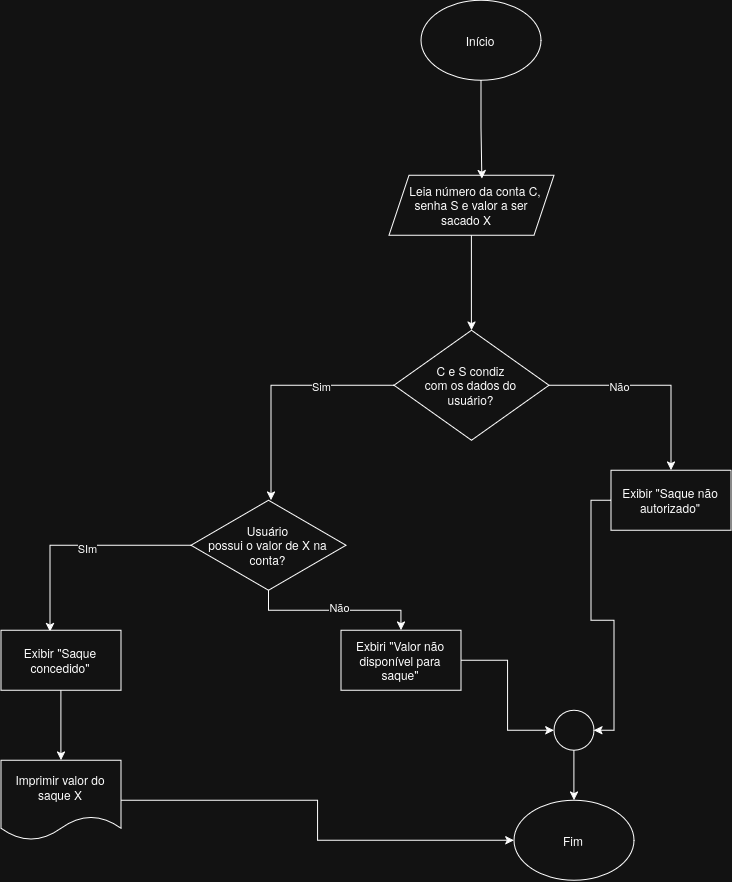

The diagram above was exported from draw.io. Its source (the exported page's mxGraphModel, read from the mxfile embedded in the PNG):
<mxGraphModel dx="2403" dy="922" grid="1" gridSize="10" guides="1" tooltips="1" connect="1" arrows="1" fold="1" page="1" pageScale="1" pageWidth="850" pageHeight="1100" math="0" shadow="0">
  <root>
    <mxCell id="0" />
    <mxCell id="1" parent="0" />
    <mxCell id="05fK5RmyrLw-izaFcHRT-6" parent="1" style="ellipse;whiteSpace=wrap;html=1;shapeInside=1;" value="Início" vertex="1">
      <mxGeometry height="80" width="120" x="370" y="200" as="geometry" />
    </mxCell>
    <mxCell id="05fK5RmyrLw-izaFcHRT-11" parent="1" style="ellipse;whiteSpace=wrap;html=1;shapeInside=1;" value="Fim" vertex="1">
      <mxGeometry height="80" width="120" x="463" y="1000" as="geometry" />
    </mxCell>
    <mxCell id="05fK5RmyrLw-izaFcHRT-37" edge="1" parent="1" source="05fK5RmyrLw-izaFcHRT-22" style="edgeStyle=orthogonalEdgeStyle;rounded=0;orthogonalLoop=1;jettySize=auto;html=1;" target="05fK5RmyrLw-izaFcHRT-23">
      <mxGeometry relative="1" as="geometry" />
    </mxCell>
    <mxCell id="05fK5RmyrLw-izaFcHRT-22" parent="1" style="shape=parallelogram;perimeter=parallelogramPerimeter;whiteSpace=wrap;html=1;shapeInside=1;fixedSize=1;" value="Leia número da conta C, senha S e valor a ser sacado X" vertex="1">
      <mxGeometry height="60" width="165" x="338" y="375" as="geometry" />
    </mxCell>
    <mxCell id="05fK5RmyrLw-izaFcHRT-26" edge="1" parent="1" source="05fK5RmyrLw-izaFcHRT-23" style="edgeStyle=orthogonalEdgeStyle;rounded=0;orthogonalLoop=1;jettySize=auto;html=1;entryX=0.5;entryY=0;entryDx=0;entryDy=0;">
      <mxGeometry relative="1" as="geometry">
        <mxPoint x="220" y="700" as="targetPoint" />
      </mxGeometry>
    </mxCell>
    <mxCell id="05fK5RmyrLw-izaFcHRT-28" connectable="0" parent="05fK5RmyrLw-izaFcHRT-26" style="edgeLabel;html=1;align=center;verticalAlign=middle;resizable=0;points=[];" value="Sim" vertex="1">
      <mxGeometry relative="1" x="-0.385" y="1" as="geometry">
        <mxPoint as="offset" />
      </mxGeometry>
    </mxCell>
    <mxCell id="05fK5RmyrLw-izaFcHRT-27" edge="1" parent="1" source="05fK5RmyrLw-izaFcHRT-23" style="edgeStyle=orthogonalEdgeStyle;rounded=0;orthogonalLoop=1;jettySize=auto;html=1;entryX=0.5;entryY=0;entryDx=0;entryDy=0;" target="05fK5RmyrLw-izaFcHRT-25">
      <mxGeometry relative="1" as="geometry" />
    </mxCell>
    <mxCell id="05fK5RmyrLw-izaFcHRT-29" connectable="0" parent="05fK5RmyrLw-izaFcHRT-27" style="edgeLabel;html=1;align=center;verticalAlign=middle;resizable=0;points=[];" value="Não" vertex="1">
      <mxGeometry relative="1" x="-0.3199" y="-1" as="geometry">
        <mxPoint as="offset" />
      </mxGeometry>
    </mxCell>
    <mxCell id="05fK5RmyrLw-izaFcHRT-23" parent="1" style="rhombus;whiteSpace=wrap;html=1;shapeInside=1;" value="C e S condiz com os dados do usuário?" vertex="1">
      <mxGeometry height="110" width="155" x="343" y="530" as="geometry" />
    </mxCell>
    <mxCell id="05fK5RmyrLw-izaFcHRT-52" edge="1" parent="1" source="05fK5RmyrLw-izaFcHRT-25" style="edgeStyle=orthogonalEdgeStyle;rounded=0;orthogonalLoop=1;jettySize=auto;html=1;entryX=1;entryY=0.5;entryDx=0;entryDy=0;" target="05fK5RmyrLw-izaFcHRT-30">
      <mxGeometry relative="1" as="geometry" />
    </mxCell>
    <mxCell id="05fK5RmyrLw-izaFcHRT-25" parent="1" style="rounded=0;whiteSpace=wrap;html=1;" value="Exibir &quot;Saque não autorizado&quot;" vertex="1">
      <mxGeometry height="60" width="120" x="560" y="670" as="geometry" />
    </mxCell>
    <mxCell id="05fK5RmyrLw-izaFcHRT-54" edge="1" parent="1" source="05fK5RmyrLw-izaFcHRT-30" style="edgeStyle=orthogonalEdgeStyle;rounded=0;orthogonalLoop=1;jettySize=auto;html=1;entryX=0.5;entryY=0;entryDx=0;entryDy=0;" target="05fK5RmyrLw-izaFcHRT-11">
      <mxGeometry relative="1" as="geometry" />
    </mxCell>
    <mxCell id="05fK5RmyrLw-izaFcHRT-30" parent="1" style="ellipse;whiteSpace=wrap;html=1;shapeInside=1;aspect=fixed;" value="" vertex="1">
      <mxGeometry height="40" width="40" x="503" y="910" as="geometry" />
    </mxCell>
    <mxCell id="05fK5RmyrLw-izaFcHRT-35" edge="1" parent="1" source="05fK5RmyrLw-izaFcHRT-6" style="edgeStyle=orthogonalEdgeStyle;rounded=0;orthogonalLoop=1;jettySize=auto;html=1;entryX=0.563;entryY=0.059;entryDx=0;entryDy=0;entryPerimeter=0;" target="05fK5RmyrLw-izaFcHRT-22">
      <mxGeometry relative="1" as="geometry" />
    </mxCell>
    <mxCell id="05fK5RmyrLw-izaFcHRT-43" edge="1" parent="1" source="05fK5RmyrLw-izaFcHRT-42" style="edgeStyle=orthogonalEdgeStyle;rounded=0;orthogonalLoop=1;jettySize=auto;html=1;entryX=0.41;entryY=0.022;entryDx=0;entryDy=0;entryPerimeter=0;" target="05fK5RmyrLw-izaFcHRT-45">
      <mxGeometry relative="1" as="geometry">
        <mxPoint x="20" y="745" as="targetPoint" />
      </mxGeometry>
    </mxCell>
    <mxCell id="05fK5RmyrLw-izaFcHRT-44" connectable="0" parent="05fK5RmyrLw-izaFcHRT-43" style="edgeLabel;html=1;align=center;verticalAlign=middle;resizable=0;points=[];" value="SIm" vertex="1">
      <mxGeometry relative="1" x="-0.0796" y="3" as="geometry">
        <mxPoint as="offset" />
      </mxGeometry>
    </mxCell>
    <mxCell id="05fK5RmyrLw-izaFcHRT-51" edge="1" parent="1" source="05fK5RmyrLw-izaFcHRT-42" style="edgeStyle=orthogonalEdgeStyle;rounded=0;orthogonalLoop=1;jettySize=auto;html=1;entryX=0.5;entryY=0;entryDx=0;entryDy=0;" target="05fK5RmyrLw-izaFcHRT-50">
      <mxGeometry relative="1" as="geometry" />
    </mxCell>
    <mxCell id="05fK5RmyrLw-izaFcHRT-55" connectable="0" parent="05fK5RmyrLw-izaFcHRT-51" style="edgeLabel;html=1;align=center;verticalAlign=middle;resizable=0;points=[];" value="Não" vertex="1">
      <mxGeometry relative="1" x="0.0504" y="3" as="geometry">
        <mxPoint x="-1" as="offset" />
      </mxGeometry>
    </mxCell>
    <mxCell id="05fK5RmyrLw-izaFcHRT-42" parent="1" style="rhombus;whiteSpace=wrap;html=1;shapeInside=1;" value="Usuário possui o valor de X na conta?" vertex="1">
      <mxGeometry height="90" width="155" x="140" y="700" as="geometry" />
    </mxCell>
    <mxCell id="05fK5RmyrLw-izaFcHRT-47" edge="1" parent="1" source="05fK5RmyrLw-izaFcHRT-45" style="edgeStyle=orthogonalEdgeStyle;rounded=0;orthogonalLoop=1;jettySize=auto;html=1;" target="05fK5RmyrLw-izaFcHRT-46" value="">
      <mxGeometry relative="1" as="geometry" />
    </mxCell>
    <mxCell id="05fK5RmyrLw-izaFcHRT-45" parent="1" style="rounded=0;whiteSpace=wrap;html=1;" value="Exibir &quot;Saque concedido&quot;" vertex="1">
      <mxGeometry height="60" width="120" x="-50" y="830" as="geometry" />
    </mxCell>
    <mxCell id="05fK5RmyrLw-izaFcHRT-56" edge="1" parent="1" source="05fK5RmyrLw-izaFcHRT-46" style="edgeStyle=orthogonalEdgeStyle;rounded=0;orthogonalLoop=1;jettySize=auto;html=1;entryX=0;entryY=0.5;entryDx=0;entryDy=0;" target="05fK5RmyrLw-izaFcHRT-11">
      <mxGeometry relative="1" as="geometry" />
    </mxCell>
    <mxCell id="05fK5RmyrLw-izaFcHRT-46" parent="1" style="shape=document;whiteSpace=wrap;html=1;boundedLbl=1;rounded=0;" value="Imprimir valor do saque X" vertex="1">
      <mxGeometry height="80" width="120" x="-50" y="960" as="geometry" />
    </mxCell>
    <mxCell id="05fK5RmyrLw-izaFcHRT-53" edge="1" parent="1" source="05fK5RmyrLw-izaFcHRT-50" style="edgeStyle=orthogonalEdgeStyle;rounded=0;orthogonalLoop=1;jettySize=auto;html=1;entryX=0;entryY=0.5;entryDx=0;entryDy=0;" target="05fK5RmyrLw-izaFcHRT-30">
      <mxGeometry relative="1" as="geometry" />
    </mxCell>
    <mxCell id="05fK5RmyrLw-izaFcHRT-50" parent="1" style="rounded=0;whiteSpace=wrap;html=1;" value="Exbiri &quot;Valor não disponível para saque&quot;" vertex="1">
      <mxGeometry height="60" width="120" x="290" y="830" as="geometry" />
    </mxCell>
  </root>
</mxGraphModel>